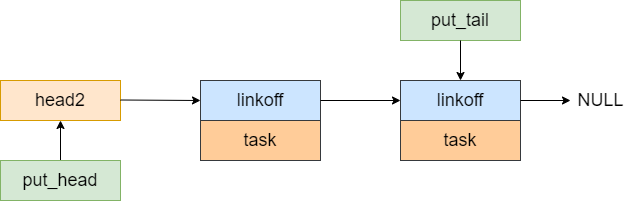

The diagram above was exported from draw.io. Its source (the exported page's mxGraphModel, read from the mxfile embedded in the PNG):
<mxGraphModel dx="1929" dy="857" grid="1" gridSize="10" guides="1" tooltips="1" connect="1" arrows="1" fold="1" page="1" pageScale="1" pageWidth="827" pageHeight="1169" math="0" shadow="0">
  <root>
    <mxCell id="0" />
    <mxCell id="1" parent="0" />
    <mxCell id="7kZHFRuanvcHSFp4KDWv-1" value="&lt;font style=&quot;font-size: 18px&quot;&gt;linkoff&lt;/font&gt;" style="rounded=0;whiteSpace=wrap;html=1;fillColor=#cce5ff;strokeColor=#36393d;" vertex="1" parent="1">
      <mxGeometry x="120" y="1040" width="120" height="40" as="geometry" />
    </mxCell>
    <mxCell id="7kZHFRuanvcHSFp4KDWv-2" value="&lt;font style=&quot;font-size: 18px&quot;&gt;task&lt;/font&gt;" style="rounded=0;whiteSpace=wrap;html=1;fillColor=#ffcc99;strokeColor=#36393d;" vertex="1" parent="1">
      <mxGeometry x="120" y="1080" width="120" height="40" as="geometry" />
    </mxCell>
    <mxCell id="7kZHFRuanvcHSFp4KDWv-3" value="" style="endArrow=classic;html=1;rounded=0;fontSize=18;exitX=1;exitY=0.5;exitDx=0;exitDy=0;entryX=0;entryY=0.5;entryDx=0;entryDy=0;" edge="1" parent="1" source="7kZHFRuanvcHSFp4KDWv-1" target="7kZHFRuanvcHSFp4KDWv-10">
      <mxGeometry width="50" height="50" relative="1" as="geometry">
        <mxPoint x="330" y="1090" as="sourcePoint" />
        <mxPoint x="290" y="1060" as="targetPoint" />
      </mxGeometry>
    </mxCell>
    <mxCell id="7kZHFRuanvcHSFp4KDWv-4" value="&lt;font style=&quot;font-size: 18px&quot;&gt;put_tail&lt;/font&gt;" style="rounded=0;whiteSpace=wrap;html=1;fillColor=#d5e8d4;strokeColor=#82b366;" vertex="1" parent="1">
      <mxGeometry x="320" y="960" width="120" height="40" as="geometry" />
    </mxCell>
    <mxCell id="7kZHFRuanvcHSFp4KDWv-5" value="&lt;font style=&quot;font-size: 18px&quot;&gt;head2&lt;/font&gt;" style="rounded=0;whiteSpace=wrap;html=1;fillColor=#ffe6cc;strokeColor=#d79b00;" vertex="1" parent="1">
      <mxGeometry x="-80" y="1040" width="120" height="40" as="geometry" />
    </mxCell>
    <mxCell id="7kZHFRuanvcHSFp4KDWv-6" value="" style="endArrow=classic;html=1;rounded=0;fontSize=18;exitX=0.5;exitY=1;exitDx=0;exitDy=0;entryX=0.5;entryY=0;entryDx=0;entryDy=0;" edge="1" parent="1" source="7kZHFRuanvcHSFp4KDWv-4">
      <mxGeometry width="50" height="50" relative="1" as="geometry">
        <mxPoint x="40" y="1150" as="sourcePoint" />
        <mxPoint x="380" y="1040" as="targetPoint" />
      </mxGeometry>
    </mxCell>
    <mxCell id="7kZHFRuanvcHSFp4KDWv-7" value="" style="endArrow=classic;html=1;rounded=0;fontSize=18;exitX=1;exitY=0.5;exitDx=0;exitDy=0;entryX=0;entryY=0.5;entryDx=0;entryDy=0;" edge="1" parent="1" target="7kZHFRuanvcHSFp4KDWv-1">
      <mxGeometry width="50" height="50" relative="1" as="geometry">
        <mxPoint x="40" y="1059.5" as="sourcePoint" />
        <mxPoint x="100" y="1060" as="targetPoint" />
      </mxGeometry>
    </mxCell>
    <mxCell id="7kZHFRuanvcHSFp4KDWv-8" style="edgeStyle=orthogonalEdgeStyle;rounded=0;orthogonalLoop=1;jettySize=auto;html=1;exitX=0.5;exitY=0;exitDx=0;exitDy=0;fontSize=18;" edge="1" parent="1" source="7kZHFRuanvcHSFp4KDWv-9" target="7kZHFRuanvcHSFp4KDWv-5">
      <mxGeometry relative="1" as="geometry" />
    </mxCell>
    <mxCell id="7kZHFRuanvcHSFp4KDWv-9" value="&lt;font style=&quot;font-size: 18px&quot;&gt;put_head&lt;/font&gt;" style="rounded=0;whiteSpace=wrap;html=1;fillColor=#d5e8d4;strokeColor=#82b366;" vertex="1" parent="1">
      <mxGeometry x="-80" y="1120" width="120" height="40" as="geometry" />
    </mxCell>
    <mxCell id="7kZHFRuanvcHSFp4KDWv-10" value="&lt;font style=&quot;font-size: 18px&quot;&gt;linkoff&lt;/font&gt;" style="rounded=0;whiteSpace=wrap;html=1;fillColor=#cce5ff;strokeColor=#36393d;" vertex="1" parent="1">
      <mxGeometry x="320" y="1040" width="120" height="40" as="geometry" />
    </mxCell>
    <mxCell id="7kZHFRuanvcHSFp4KDWv-11" value="&lt;font style=&quot;font-size: 18px&quot;&gt;task&lt;/font&gt;" style="rounded=0;whiteSpace=wrap;html=1;fillColor=#ffcc99;strokeColor=#36393d;" vertex="1" parent="1">
      <mxGeometry x="320" y="1080" width="120" height="40" as="geometry" />
    </mxCell>
    <mxCell id="7kZHFRuanvcHSFp4KDWv-12" value="" style="endArrow=classic;html=1;rounded=0;fontSize=18;exitX=1;exitY=0.5;exitDx=0;exitDy=0;" edge="1" parent="1" source="7kZHFRuanvcHSFp4KDWv-10">
      <mxGeometry width="50" height="50" relative="1" as="geometry">
        <mxPoint x="530" y="1090" as="sourcePoint" />
        <mxPoint x="490" y="1060" as="targetPoint" />
      </mxGeometry>
    </mxCell>
    <mxCell id="7kZHFRuanvcHSFp4KDWv-13" value="NULL" style="text;html=1;resizable=0;autosize=1;align=center;verticalAlign=middle;points=[];fillColor=none;strokeColor=none;rounded=0;fontSize=18;" vertex="1" parent="1">
      <mxGeometry x="490" y="1045" width="60" height="30" as="geometry" />
    </mxCell>
  </root>
</mxGraphModel>